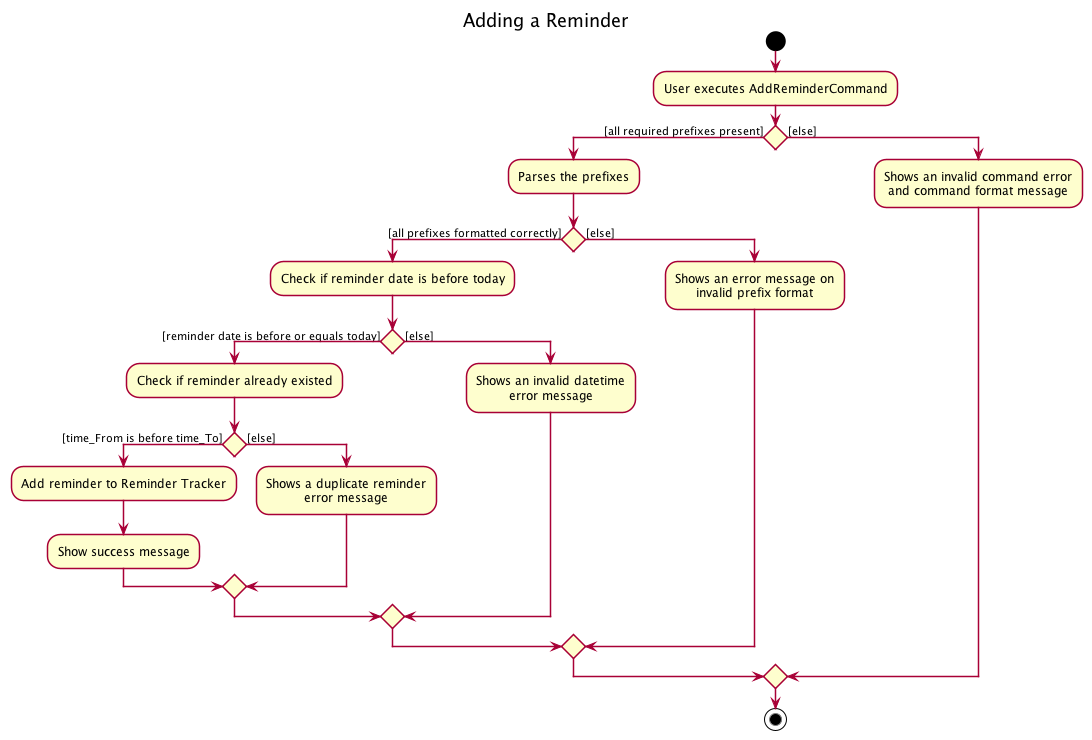

The diagram above was rendered by PlantUML. Its source (embedded in the PNG):
@startuml
!include ../style.puml
title Adding a Reminder

start
:User executes AddReminderCommand;

if () then ([all required prefixes present])
      :Parses the prefixes;

      if () then ([all prefixes formatted correctly])
      :Check if reminder date is before today;

          if () then ([reminder date is before or equals today])
          :Check if reminder already existed;

              if () then ([time_From is before time_To])
              :Add reminder to Reminder Tracker;
              :Show success message;

              else ([else])

              :Shows a duplicate reminder
              error message;

              endif

          else ([else])
          :Shows an invalid datetime
          error message;

      endif

      else ([else])

      :Shows an error message on
      invalid prefix format;

      endif

else ([else])
    :Shows an invalid command error
    and command format message;

endif

stop

@enduml